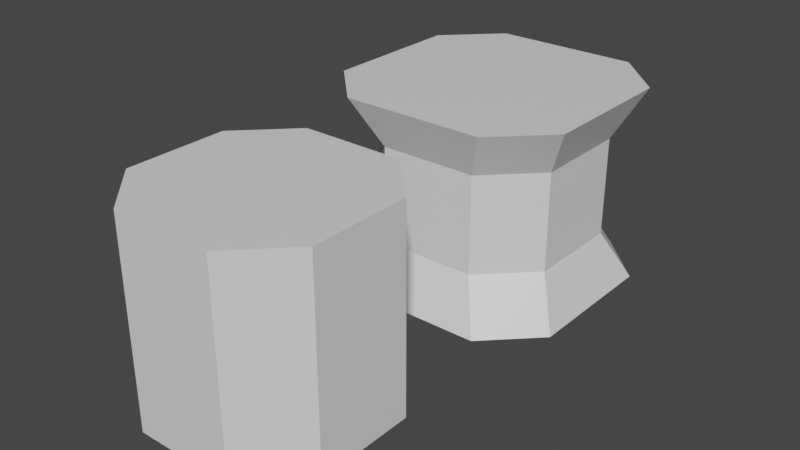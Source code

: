 # Source: untitled.blend  (saved by Blender 3.0.42; exported with 4.5.12 LTS)
import bpy
from mathutils import Matrix  # noqa: F401  (used for matrix-valued properties, if any)

bpy.ops.wm.read_factory_settings(use_empty=True)
scene = bpy.context.scene
scene.name = 'Scene'

# ---- collections
col_collection = bpy.data.collections.new('Collection'); scene.collection.children.link(col_collection)

# ---- materials (node trees are filled in below, after node groups)
mat_material = bpy.data.materials.new('Material')
mat_material.alpha_threshold = 0.0
mat_material.use_transparent_shadow = False
mat_material.line_color = (0.0, 0.0, 0.0, 1.0)

# ---- material node trees
mat_material.use_nodes = True; mat_material.node_tree.nodes.clear()
_N = mat_material.node_tree.nodes; _L = mat_material.node_tree.links
n0 = _N.new('ShaderNodeOutputMaterial'); n0.name = 'Material Output'; n0.location = (300, 300)
n1 = _N.new('ShaderNodeBsdfPrincipled'); n1.name = 'Principled BSDF'; n1.location = (10, 300)
n1.distribution = 'GGX'
n1.subsurface_method = 'RANDOM_WALK_SKIN'
n1.inputs[2].default_value = 0.4
n1.inputs[3].default_value = 1.45
n1.inputs[27].default_value = (0.0, 0.0, 0.0, 1.0)
n1.inputs[28].default_value = 1.0
_L.new(n1.outputs[0], n0.inputs[0])
n0.is_active_output = True

# ---- world
world_world = bpy.data.worlds.new('World'); scene.world = world_world
world_world.use_nodes = True; world_world.node_tree.nodes.clear()
_N = world_world.node_tree.nodes; _L = world_world.node_tree.links
n0 = _N.new('ShaderNodeOutputWorld'); n0.name = 'World Output'; n0.location = (300, 300)
n1 = _N.new('ShaderNodeBackground'); n1.name = 'Background'; n1.location = (10, 300)
n1.inputs[0].default_value = (0.05088, 0.05088, 0.05088, 1.0)
_L.new(n1.outputs[0], n0.inputs[0])
n0.is_active_output = True
world_world.color = (0.05088, 0.05088, 0.05088)
world_world.use_sun_shadow = False
world_world.sun_shadow_jitter_overblur = 0.0

# ---- meshes
me_cube = bpy.data.meshes.new('Cube')
me_cube.from_pydata([(1.0, 0.5, 1.0), (0.5, 1.0, 1.0), (0.5, 1.0, -1.0), (1.0, 0.5, -1.0), (0.5, -1.0, 1.0), (1.0, -0.5, 1.0), (1.0, -0.5, -1.0), (0.5, -1.0, -1.0), (-0.5, 1.0, 1.0), (-1.0, 0.5, 1.0), (-1.0, 0.5, -1.0), (-0.5, 1.0, -1.0), (-1.0, -0.5, 1.0), (-0.5, -1.0, 1.0), (-0.5, -1.0, -1.0), (-1.0, -0.5, -1.0)], [], [(10, 11, 2, 3, 6, 7, 14, 15), (15, 12, 9, 10), (7, 4, 13, 14), (0, 1, 8, 9, 12, 13, 4, 5), (3, 0, 5, 6), (0, 3, 2, 1), (14, 13, 12, 15), (4, 7, 6, 5), (8, 11, 10, 9), (11, 8, 1, 2)])
_uv = me_cube.uv_layers.new(name='UVMap')
_uv.uv.foreach_set('vector', [0.125, 0.5625, 0.1875, 0.5, 0.3125, 0.5, 0.375, 0.5625, 0.375, 0.6875, 0.3125, 0.75, 0.1875, 0.75, 0.125, 0.6875, 0.375, 0.0625, 0.625, 0.0625, 0.625, 0.1875, 0.375, 0.1875, 0.375, 0.8125, 0.625, 0.8125, 0.625, 0.9375, 0.375, 0.9375, 0.625, 0.5625, 0.6875, 0.5, 0.8125, 0.5, 0.875, 0.5625, 0.875, 0.6875, 0.8125, 0.75, 0.6875, 0.75, 0.625, 0.6875, 0.375, 0.5625, 0.625, 0.5625, 0.625, 0.6875, 0.375, 0.6875, 0.625, 0.5625, 0.375, 0.5625, 0.375, 0.4375, 0.625, 0.4375, 0.375, 0.0, 0.625, 0.0, 0.625, 0.0625, 0.375, 0.0625, 0.625, 0.8125, 0.375, 0.8125, 0.375, 0.6875, 0.625, 0.6875, 0.625, 0.3125, 0.375, 0.3125, 0.375, 0.1875, 0.625, 0.1875, 0.375, 0.3125, 0.625, 0.3125, 0.625, 0.4375, 0.375, 0.4375])
me_cube.materials.append(mat_material)
me_cube.use_remesh_preserve_volume = False
me_cube.use_remesh_preserve_attributes = False
me_cube.use_mirror_vertex_groups = False
me_cube.update()
me_cube_001 = bpy.data.meshes.new('Cube.001')
me_cube_001.from_pydata([(1.244, 0.7287, 1.0), (1.0, 0.5, 0.5), (0.7287, 1.244, 1.0), (0.5, 1.0, 0.5), (0.7287, 1.244, -1.0), (0.5, 1.0, -0.5), (1.244, 0.7287, -1.0), (1.0, 0.5, -0.5), (0.7287, -1.244, 1.0), (0.5, -1.0, 0.5), (1.244, -0.7287, 1.0), (1.0, -0.5, 0.5), (1.244, -0.7287, -1.0), (1.0, -0.5, -0.5), (0.7287, -1.244, -1.0), (0.5, -1.0, -0.5), (-0.7287, 1.244, 1.0), (-0.5, 1.0, 0.5), (-1.244, 0.7287, 1.0), (-1.0, 0.5, 0.5), (-1.244, 0.7287, -1.0), (-1.0, 0.5, -0.5), (-0.7287, 1.244, -1.0), (-0.5, 1.0, -0.5), (-1.244, -0.7287, 1.0), (-1.0, -0.5, 0.5), (-0.7287, -1.244, 1.0), (-0.5, -1.0, 0.5), (-0.7287, -1.244, -1.0), (-0.5, -1.0, -0.5), (-1.244, -0.7287, -1.0), (-1.0, -0.5, -0.5)], [], [(9, 15, 13, 11), (29, 27, 25, 31), (17, 23, 21, 19), (23, 17, 3, 5), (0, 2, 16, 18, 24, 26, 8, 10), (7, 1, 11, 13), (15, 9, 27, 29), (31, 25, 19, 21), (20, 22, 4, 6, 12, 14, 28, 30), (2, 0, 1, 3), (6, 4, 5, 7), (30, 28, 29, 31), (26, 24, 25, 27), (10, 8, 9, 11), (14, 12, 13, 15), (18, 16, 17, 19), (22, 20, 21, 23), (4, 22, 23, 5), (16, 2, 3, 17), (12, 6, 7, 13), (0, 10, 11, 1), (19, 25, 24, 18), (27, 9, 8, 26), (31, 21, 20, 30), (15, 29, 28, 14), (1, 7, 5, 3)])
_uv = me_cube_001.uv_layers.new(name='UVMap')
_uv.uv.foreach_set('vector', [0.5625, 0.8125, 0.4375, 0.8125, 0.4375, 0.6875, 0.5625, 0.6875, 0.4375, 0.0, 0.5625, 0.0, 0.5625, 0.0625, 0.4375, 0.0625, 0.5625, 0.3125, 0.4375, 0.3125, 0.4375, 0.1875, 0.5625, 0.1875, 0.4375, 0.3125, 0.5625, 0.3125, 0.5625, 0.4375, 0.4375, 0.4375, 0.6875, 0.5884, 0.7134, 0.5625, 0.7866, 0.5625, 0.8125, 0.5884, 0.8125, 0.6616, 0.7866, 0.6875, 0.7134, 0.6875, 0.6875, 0.6616, 0.4375, 0.5625, 0.5625, 0.5625, 0.5625, 0.6875, 0.4375, 0.6875, 0.4375, 0.8125, 0.5625, 0.8125, 0.5625, 0.9375, 0.4375, 0.9375, 0.4375, 0.0625, 0.5625, 0.0625, 0.5625, 0.1875, 0.4375, 0.1875, 0.1875, 0.5884, 0.2134, 0.5625, 0.2866, 0.5625, 0.3125, 0.5884, 0.3125, 0.6616, 0.2866, 0.6875, 0.2134, 0.6875, 0.1875, 0.6616, 0.7134, 0.5625, 0.6875, 0.5884, 0.625, 0.5625, 0.6875, 0.5, 0.3125, 0.5884, 0.2866, 0.5625, 0.3125, 0.5, 0.375, 0.5625, 0.1875, 0.6616, 0.2134, 0.6875, 0.1875, 0.75, 0.125, 0.6875, 0.7866, 0.6875, 0.8125, 0.6616, 0.875, 0.6875, 0.8125, 0.75, 0.6875, 0.6616, 0.7134, 0.6875, 0.6875, 0.75, 0.625, 0.6875, 0.2866, 0.6875, 0.3125, 0.6616, 0.375, 0.6875, 0.3125, 0.75, 0.8125, 0.5884, 0.7866, 0.5625, 0.8125, 0.5, 0.875, 0.5625, 0.2134, 0.5625, 0.1875, 0.5884, 0.125, 0.5625, 0.1875, 0.5, 0.2866, 0.5625, 0.2134, 0.5625, 0.1875, 0.5, 0.3125, 0.5, 0.7866, 0.5625, 0.7134, 0.5625, 0.6875, 0.5, 0.8125, 0.5, 0.3125, 0.6616, 0.3125, 0.5884, 0.4375, 0.5625, 0.4375, 0.6875, 0.6875, 0.5884, 0.6875, 0.6616, 0.5625, 0.6875, 0.5625, 0.5625, 0.875, 0.5625, 0.875, 0.6875, 0.8125, 0.6616, 0.8125, 0.5884, 0.8125, 0.75, 0.6875, 0.75, 0.7134, 0.6875, 0.7866, 0.6875, 0.125, 0.6875, 0.125, 0.5625, 0.1875, 0.5884, 0.1875, 0.6616, 0.3125, 0.75, 0.1875, 0.75, 0.2134, 0.6875, 0.2866, 0.6875, 0.5625, 0.5625, 0.4375, 0.5625, 0.4375, 0.4375, 0.5625, 0.4375])
me_cube_001.materials.append(mat_material)
me_cube_001.use_remesh_preserve_volume = False
me_cube_001.use_remesh_preserve_attributes = False
me_cube_001.use_mirror_vertex_groups = False
me_cube_001.update()

# ---- objects
ob_cube = bpy.data.objects.new('Cube', me_cube)
ob_cube_001 = bpy.data.objects.new('Cube.001', me_cube_001)

# ---- transforms, parenting, visibility, modifiers, constraints
ob_cube.location = (0.0, 0.0, 0.0)
ob_cube.lock_rotations_4d = False
ob_cube.empty_display_type = 'ARROWS'
ob_cube.lineart.crease_threshold = 0.0
ob_cube_001.location = (0.0, 3.004, 0.0)
ob_cube_001.lock_rotations_4d = False
ob_cube_001.empty_display_type = 'ARROWS'
ob_cube_001.lineart.crease_threshold = 0.0

# ---- collection membership
col_collection.objects.link(ob_cube)
col_collection.objects.link(ob_cube_001)

# ---- scene / render settings (as saved in the file)
scene.frame_start = 1; scene.frame_end = 250; scene.frame_set(1)
scene.render.engine = 'BLENDER_EEVEE_NEXT'
scene.cycles.sampling_pattern = 'TABULATED_SOBOL'
scene.cycles.use_light_tree = False
scene.view_settings.view_transform = 'Filmic'
bpy.context.view_layer.update()

# ---- added for rendering (the .blend has no active camera and no usable light): camera, sun
cam_auto = bpy.data.cameras.new('AutoCamera')
cam_auto.lens = 50.0
cam_auto.sensor_width = 36.0
cam_auto.clip_end = 1000.0
ob_auto_camera = bpy.data.objects.new('AutoCamera', cam_auto)
scene.collection.objects.link(ob_auto_camera)
ob_auto_camera.location = (5.68299, -5.19573, 4.54639)
ob_auto_camera.rotation_euler = (1.09748, -7.21219e-08, 0.694738)
scene.camera = ob_auto_camera
light_auto_sun = bpy.data.lights.new('AutoSun', 'SUN')
light_auto_sun.energy = 3.0
light_auto_sun.angle = 0.0523599
ob_auto_sun = bpy.data.objects.new('AutoSun', light_auto_sun)
scene.collection.objects.link(ob_auto_sun)
ob_auto_sun.rotation_euler = (0.872665, 0.174533, 0.523599)
bpy.context.view_layer.update()
